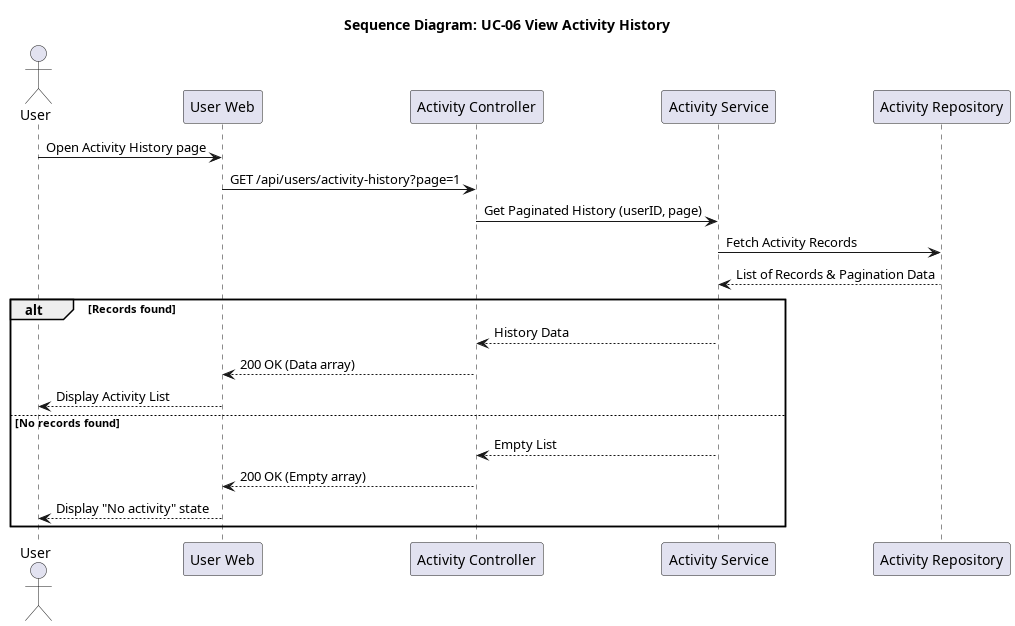

The diagram above was rendered by PlantUML. Its source (embedded in the PNG):
@startuml seq_06_view_activity_history
title Sequence Diagram: UC-06 View Activity History

actor User
participant "User Web" as Frontend
participant "Activity Controller" as Controller
participant "Activity Service" as Service
participant "Activity Repository" as Repo

User -> Frontend: Open Activity History page
Frontend -> Controller: GET /api/users/activity-history?page=1
Controller -> Service: Get Paginated History (userID, page)
Service -> Repo: Fetch Activity Records
Repo --> Service: List of Records & Pagination Data

alt Records found
    Service --> Controller: History Data
    Controller --> Frontend: 200 OK (Data array)
    Frontend --> User: Display Activity List
else No records found
    Service --> Controller: Empty List
    Controller --> Frontend: 200 OK (Empty array)
    Frontend --> User: Display "No activity" state
end
@enduml